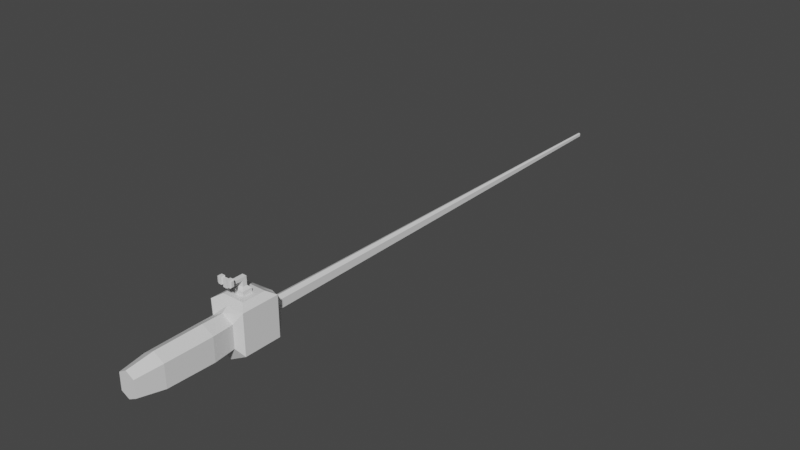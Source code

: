 # Source: rod.blend  (saved by Blender 3.3.6; exported with 4.5.12 LTS)
import bpy
from mathutils import Matrix  # noqa: F401  (used for matrix-valued properties, if any)

bpy.ops.wm.read_factory_settings(use_empty=True)
scene = bpy.context.scene
scene.name = 'Scene'

# ---- collections
col_collection = bpy.data.collections.new('Collection'); scene.collection.children.link(col_collection)

# ---- materials (node trees are filled in below, after node groups)
mat_material_001 = bpy.data.materials.new('Material.001')
mat_material_001.use_transparent_shadow = False

# ---- material node trees
mat_material_001.use_nodes = True; mat_material_001.node_tree.nodes.clear()
_N = mat_material_001.node_tree.nodes; _L = mat_material_001.node_tree.links
n0 = _N.new('ShaderNodeBsdfPrincipled'); n0.name = 'Principled BSDF'; n0.location = (10, 300)
n0.distribution = 'GGX'
n0.subsurface_method = 'RANDOM_WALK_SKIN'
n0.inputs[3].default_value = 1.45
n0.inputs[27].default_value = (0.0, 0.0, 0.0, 1.0)
n0.inputs[28].default_value = 1.0
n1 = _N.new('ShaderNodeOutputMaterial'); n1.name = 'Material Output'; n1.location = (300, 300)
_L.new(n0.outputs[0], n1.inputs[0])
n1.is_active_output = True

# ---- world
world_world = bpy.data.worlds.new('World'); scene.world = world_world
world_world.use_nodes = True; world_world.node_tree.nodes.clear()
_N = world_world.node_tree.nodes; _L = world_world.node_tree.links
n0 = _N.new('ShaderNodeOutputWorld'); n0.name = 'World Output'; n0.location = (300, 300)
n1 = _N.new('ShaderNodeBackground'); n1.name = 'Background'; n1.location = (10, 300)
n1.inputs[0].default_value = (0.05088, 0.05088, 0.05088, 1.0)
_L.new(n1.outputs[0], n0.inputs[0])
n0.is_active_output = True
world_world.color = (0.05088, 0.05088, 0.05088)
world_world.use_sun_shadow = False
world_world.sun_shadow_jitter_overblur = 0.0

# ---- meshes
me_cube_006 = bpy.data.meshes.new('Cube.006')
me_cube_006.from_pydata([(-0.09133, -0.08413, -0.02324), (-0.09154, -0.08413, -0.006393), (-0.09133, -0.07031, -0.02324), (-0.09154, -0.07031, -0.006393), (-0.07448, -0.08413, -0.02303), (-0.07469, -0.08413, -0.006182), (-0.07448, -0.07031, -0.02303), (-0.07469, -0.07031, -0.006182), (-0.08687, -0.08857, -0.01867), (-0.08697, -0.08857, -0.01085), (-0.07915, -0.08857, -0.01075), (-0.07905, -0.08857, -0.01857), (-0.08687, -0.09887, -0.01867), (-0.08697, -0.09887, -0.01085), (-0.07915, -0.09887, -0.01075), (-0.07905, -0.09887, -0.01857), (-0.08687, -0.1039, -0.01867), (-0.08697, -0.1039, -0.01085), (-0.07915, -0.1039, -0.01075), (-0.07905, -0.1039, -0.01857), (-0.0867, -0.09887, -0.03203), (-0.07888, -0.09887, -0.03193), (-0.0867, -0.1039, -0.03203), (-0.07888, -0.1039, -0.03193), (-0.08651, -0.09887, -0.04736), (-0.07869, -0.09887, -0.04726), (-0.08651, -0.1039, -0.04736), (-0.07869, -0.1039, -0.04726), (-0.08657, -0.09887, -0.04265), (-0.08657, -0.1039, -0.04265), (-0.07875, -0.1039, -0.04256), (-0.07875, -0.09887, -0.04256), (-0.08651, -0.1128, -0.04736), (-0.07869, -0.1128, -0.04726), (-0.08657, -0.1128, -0.04265), (-0.07875, -0.1128, -0.04256), (-0.0882, -0.102, -0.0484), (-0.08828, -0.102, -0.04165), (-0.07697, -0.102, -0.04826), (-0.07706, -0.102, -0.04151), (-0.0882, -0.1147, -0.0484), (-0.08828, -0.1147, -0.04165), (-0.07697, -0.1147, -0.04826), (-0.07706, -0.1147, -0.04151), (-0.07131, -0.102, -0.04819), (-0.0714, -0.102, -0.04144), (-0.07131, -0.1147, -0.04819), (-0.0714, -0.1147, -0.04144), (-0.09435, -0.102, -0.04848), (-0.09444, -0.102, -0.04173), (-0.09435, -0.1147, -0.04848), (-0.09444, -0.1147, -0.04173), (-0.09711, -0.1037, -0.04763), (-0.09718, -0.1037, -0.04265), (-0.09711, -0.1131, -0.04763), (-0.09718, -0.1131, -0.04265), (-0.06944, -0.1039, -0.04717), (-0.0695, -0.1039, -0.04241), (-0.06944, -0.1129, -0.04717), (-0.0695, -0.1129, -0.04241)], [], [(0, 1, 3, 2), (2, 3, 7, 6), (6, 7, 5, 4), (5, 1, 9, 10), (2, 6, 4, 0), (7, 3, 1, 5), (10, 9, 13, 14), (4, 5, 10, 11), (1, 0, 8, 9), (0, 4, 11, 8), (12, 15, 21, 20), (11, 10, 14, 15), (8, 11, 15, 12), (9, 8, 12, 13), (19, 18, 17, 16), (13, 12, 16, 17), (14, 13, 17, 18), (15, 14, 18, 19), (29, 28, 24, 26), (16, 12, 20, 22), (15, 19, 23, 21), (19, 16, 22, 23), (24, 25, 27, 26), (30, 35, 43, 39), (31, 30, 27, 25), (28, 31, 25, 24), (20, 21, 31, 28), (21, 23, 30, 31), (23, 22, 29, 30), (22, 20, 28, 29), (35, 34, 32, 33), (30, 29, 34, 35), (26, 27, 33, 32), (32, 34, 41, 40), (41, 37, 49, 51), (43, 42, 46, 47), (26, 32, 40, 36), (29, 26, 36, 37), (35, 33, 42, 43), (33, 27, 38, 42), (34, 29, 37, 41), (27, 30, 39, 38), (44, 45, 57, 56), (38, 39, 45, 44), (39, 43, 47, 45), (42, 38, 44, 46), (51, 49, 53, 55), (36, 40, 50, 48), (40, 41, 51, 50), (37, 36, 48, 49), (53, 52, 54, 55), (50, 51, 55, 54), (48, 50, 54, 52), (49, 48, 52, 53), (56, 57, 59, 58), (46, 44, 56, 58), (47, 46, 58, 59), (45, 47, 59, 57)])
_uv = me_cube_006.uv_layers.new(name='UVMap')
_uv.uv.foreach_set('vector', [0.375, 0.0, 0.625, 0.0, 0.625, 0.25, 0.375, 0.25, 0.375, 0.25, 0.625, 0.25, 0.625, 0.5, 0.375, 0.5, 0.375, 0.5, 0.625, 0.5, 0.625, 0.75, 0.375, 0.75, 0.625, 0.75, 0.875, 0.75, 0.875, 0.75, 0.625, 0.75, 0.125, 0.5, 0.375, 0.5, 0.375, 0.75, 0.125, 0.75, 0.625, 0.5, 0.875, 0.5, 0.875, 0.75, 0.625, 0.75, 0.625, 0.75, 0.875, 0.75, 0.875, 0.75, 0.625, 0.75, 0.375, 0.75, 0.625, 0.75, 0.625, 0.75, 0.375, 0.75, 0.625, 0.0, 0.375, 0.0, 0.375, 0.0, 0.625, 0.0, 0.125, 0.75, 0.375, 0.75, 0.375, 0.75, 0.125, 0.75, 0.125, 0.75, 0.375, 0.75, 0.375, 0.75, 0.125, 0.75, 0.375, 0.75, 0.625, 0.75, 0.625, 0.75, 0.375, 0.75, 0.125, 0.75, 0.375, 0.75, 0.375, 0.75, 0.125, 0.75, 0.625, 0.0, 0.375, 0.0, 0.375, 0.0, 0.625, 0.0, 0.375, 0.75, 0.625, 0.75, 0.625, 1.0, 0.375, 1.0, 0.625, 0.0, 0.375, 0.0, 0.375, 0.0, 0.625, 0.0, 0.625, 0.75, 0.875, 0.75, 0.875, 0.75, 0.625, 0.75, 0.375, 0.75, 0.625, 0.75, 0.625, 0.75, 0.375, 0.75, 0.375, 0.0, 0.375, 0.0, 0.375, 0.0, 0.375, 0.0, 0.375, 0.0, 0.375, 0.0, 0.375, 0.0, 0.375, 0.0, 0.375, 0.75, 0.375, 0.75, 0.375, 0.75, 0.375, 0.75, 0.375, 0.75, 0.375, 1.0, 0.375, 1.0, 0.375, 0.75, 0.125, 0.75, 0.375, 0.75, 0.375, 0.75, 0.125, 0.75, 0.375, 0.75, 0.375, 0.75, 0.375, 0.75, 0.375, 0.75, 0.375, 0.75, 0.375, 0.75, 0.375, 0.75, 0.375, 0.75, 0.125, 0.75, 0.375, 0.75, 0.375, 0.75, 0.125, 0.75, 0.125, 0.75, 0.375, 0.75, 0.375, 0.75, 0.125, 0.75, 0.375, 0.75, 0.375, 0.75, 0.375, 0.75, 0.375, 0.75, 0.375, 0.75, 0.375, 1.0, 0.375, 1.0, 0.375, 0.75, 0.375, 0.0, 0.375, 0.0, 0.375, 0.0, 0.375, 0.0, 0.375, 0.75, 0.375, 1.0, 0.375, 1.0, 0.375, 0.75, 0.375, 0.75, 0.375, 1.0, 0.375, 1.0, 0.375, 0.75, 0.125, 0.75, 0.375, 0.75, 0.375, 0.75, 0.125, 0.75, 0.375, 1.0, 0.375, 1.0, 0.375, 1.0, 0.375, 1.0, 0.375, 1.0, 0.375, 1.0, 0.375, 1.0, 0.375, 1.0, 0.375, 0.75, 0.375, 0.75, 0.375, 0.75, 0.375, 0.75, 0.125, 0.75, 0.125, 0.75, 0.125, 0.75, 0.125, 0.75, 0.375, 0.0, 0.375, 0.0, 0.375, 0.0, 0.375, 0.0, 0.375, 0.75, 0.375, 0.75, 0.375, 0.75, 0.375, 0.75, 0.375, 0.75, 0.375, 0.75, 0.375, 0.75, 0.375, 0.75, 0.375, 1.0, 0.375, 1.0, 0.375, 1.0, 0.375, 1.0, 0.375, 0.75, 0.375, 0.75, 0.375, 0.75, 0.375, 0.75, 0.375, 0.75, 0.375, 0.75, 0.375, 0.75, 0.375, 0.75, 0.375, 0.75, 0.375, 0.75, 0.375, 0.75, 0.375, 0.75, 0.375, 0.75, 0.375, 0.75, 0.375, 0.75, 0.375, 0.75, 0.375, 0.75, 0.375, 0.75, 0.375, 0.75, 0.375, 0.75, 0.375, 1.0, 0.375, 1.0, 0.375, 1.0, 0.375, 1.0, 0.125, 0.75, 0.125, 0.75, 0.125, 0.75, 0.125, 0.75, 0.375, 1.0, 0.375, 1.0, 0.375, 1.0, 0.375, 1.0, 0.375, 0.0, 0.375, 0.0, 0.375, 0.0, 0.375, 0.0, 0.375, 0.0, 0.375, 0.0, 0.375, 0.0, 0.375, 0.0, 0.375, 1.0, 0.375, 1.0, 0.375, 1.0, 0.375, 1.0, 0.125, 0.75, 0.125, 0.75, 0.125, 0.75, 0.125, 0.75, 0.375, 0.0, 0.375, 0.0, 0.375, 0.0, 0.375, 0.0, 0.375, 0.75, 0.375, 0.75, 0.375, 0.75, 0.375, 0.75, 0.375, 0.75, 0.375, 0.75, 0.375, 0.75, 0.375, 0.75, 0.375, 0.75, 0.375, 0.75, 0.375, 0.75, 0.375, 0.75, 0.375, 0.75, 0.375, 0.75, 0.375, 0.75, 0.375, 0.75])
me_cube_006.update()
me_cube_005 = bpy.data.meshes.new('Cube.005')
me_cube_005.from_pydata([(-0.09713, -0.2238, 0.04652), (-0.1007, -0.0954, 0.05286), (-0.09713, -0.2238, 0.0172), (-0.1007, -0.0954, 0.01085), (-0.06781, -0.2238, 0.04652), (-0.05867, -0.0954, 0.05286), (-0.06781, -0.2238, 0.0172), (-0.05867, -0.0954, 0.01085), (-0.1002, -0.1793, 0.05189), (-0.1002, -0.1793, 0.01183), (-0.06015, -0.1793, 0.01183), (-0.06015, -0.1793, 0.05189), (-0.1036, -0.05568, 0.05073), (-0.1036, -0.05568, 0.01067), (-0.06355, -0.05568, 0.05073), (-0.06355, -0.05568, 0.01067), (-0.1162, -0.03936, 0.05589), (-0.1162, -0.03936, 0.005511), (-0.06342, -0.03433, 0.07659), (-0.05093, -0.04682, -0.001951), (-0.1162, 0.01285, 0.05589), (-0.1162, 0.01285, 0.005511), (-0.06342, 0.007824, 0.07659), (-0.05093, 0.02031, -0.001951), (-0.09952, 0.04062, 0.04663), (-0.09952, 0.04062, 0.01477), (-0.06765, 0.04062, 0.04663), (-0.06765, 0.04062, 0.01477), (-0.09136, 0.0458, 0.03848), (-0.09136, 0.0458, 0.02292), (-0.0758, 0.0458, 0.03848), (-0.0758, 0.0458, 0.02292), (-0.08606, 0.8847, 0.03318), (-0.08606, 0.8847, 0.02822), (-0.0811, 0.8847, 0.03318), (-0.0811, 0.8847, 0.02822), (-0.08247, -0.2238, 0.009636), (-0.07966, -0.0954, -0.0001697), (-0.08247, -0.2238, 0.05491), (-0.07966, -0.0954, 0.06472), (-0.08017, -0.1793, 0.06321), (-0.08017, -0.1793, 0.001342), (-0.08358, -0.05568, -0.0004467), (-0.08358, -0.05568, 0.06143), (-0.08358, -0.04682, -0.01993), (-0.08358, -0.03433, 0.07659), (-0.08358, 0.02031, -0.01993), (-0.08358, 0.007824, 0.07659), (-0.08358, 0.04062, 0.005884), (-0.08358, 0.04062, 0.0551), (-0.08358, 0.0458, 0.01847), (-0.08358, 0.0458, 0.04251), (-0.08358, 0.8847, 0.02666), (-0.08358, 0.8847, 0.03432), (-0.1037, -0.03433, 0.07659), (-0.1162, -0.04682, -0.001951), (-0.1037, 0.007824, 0.07659), (-0.1162, 0.02031, -0.001951), (-0.09854, -0.03091, 0.04774), (-0.09854, -0.03091, 0.01366), (-0.09854, 0.004403, 0.04774), (-0.09854, 0.004403, 0.01366), (-0.08358, -0.04682, 0.06921), (-0.1162, -0.04682, 0.06921), (-0.08358, 0.02031, 0.06921), (-0.1162, 0.02031, 0.06921), (-0.05093, -0.04682, 0.06921), (-0.05093, 0.02031, 0.06921), (-0.07845, 0.4652, 0.03583), (-0.08871, 0.4652, 0.03583), (-0.08871, 0.4652, 0.02557), (-0.07845, 0.4652, 0.02557), (-0.08358, 0.4652, 0.02257), (-0.08358, 0.4652, 0.03841)], [], [(8, 1, 3, 9), (41, 37, 7, 10), (10, 7, 5, 11), (40, 39, 1, 8), (36, 6, 4, 38), (5, 7, 15, 14), (38, 40, 8, 0), (6, 10, 11, 4), (36, 41, 10, 6), (0, 8, 9, 2), (14, 15, 19, 66), (3, 1, 12, 13), (39, 5, 14, 43), (37, 3, 13, 42), (45, 18, 22, 47), (13, 12, 63, 55), (43, 14, 66, 62), (42, 13, 55, 44), (46, 57, 25, 48), (44, 55, 57, 46), (66, 19, 23, 67), (21, 17, 59, 61), (26, 27, 31, 30), (67, 23, 27, 26), (57, 65, 24, 25), (64, 67, 26, 49), (73, 68, 34, 53), (25, 24, 28, 29), (49, 26, 30, 51), (48, 25, 29, 50), (52, 33, 32, 53), (72, 70, 33, 52), (68, 71, 35, 34), (70, 69, 32, 33), (71, 72, 52, 35), (35, 52, 53, 34), (27, 48, 50, 31), (24, 49, 51, 28), (69, 73, 53, 32), (65, 64, 49, 24), (19, 44, 46, 23), (23, 46, 48, 27), (15, 42, 44, 19), (12, 43, 62, 63), (54, 45, 47, 56), (7, 37, 42, 15), (1, 39, 43, 12), (2, 9, 41, 36), (4, 11, 40, 38), (2, 36, 38, 0), (11, 5, 39, 40), (9, 3, 37, 41), (16, 17, 55, 63), (21, 20, 65, 57), (20, 16, 63, 65), (17, 21, 57, 55), (59, 58, 60, 61), (20, 21, 61, 60), (16, 20, 60, 58), (17, 16, 58, 59), (45, 54, 63, 62), (56, 47, 64, 65), (22, 18, 66, 67), (54, 56, 65, 63), (18, 45, 62, 66), (47, 22, 67, 64), (28, 51, 73, 69), (31, 50, 72, 71), (29, 28, 69, 70), (30, 31, 71, 68), (50, 29, 70, 72), (51, 30, 68, 73)])
_uv = me_cube_005.uv_layers.new(name='UVMap')
_uv.uv.foreach_set('vector', [0.5004, 0.0, 0.625, 0.0, 0.625, 0.25, 0.5004, 0.25, 0.5004, 0.375, 0.625, 0.375, 0.625, 0.5, 0.5004, 0.5, 0.5004, 0.5, 0.625, 0.5, 0.625, 0.75, 0.5004, 0.75, 0.5004, 0.875, 0.625, 0.875, 0.625, 1.0, 0.5004, 1.0, 0.25, 0.5, 0.375, 0.5, 0.375, 0.75, 0.25, 0.75, 0.625, 0.75, 0.625, 0.5, 0.625, 0.5, 0.625, 0.75, 0.375, 0.875, 0.5004, 0.875, 0.5004, 1.0, 0.375, 1.0, 0.375, 0.5, 0.5004, 0.5, 0.5004, 0.75, 0.375, 0.75, 0.375, 0.375, 0.5004, 0.375, 0.5004, 0.5, 0.375, 0.5, 0.375, 0.0, 0.5004, 0.0, 0.5004, 0.25, 0.375, 0.25, 0.625, 0.75, 0.625, 0.5, 0.625, 0.5, 0.625, 0.75, 0.625, 0.25, 0.625, 0.0, 0.625, 0.0, 0.625, 0.25, 0.625, 0.875, 0.625, 0.75, 0.625, 0.75, 0.625, 0.875, 0.625, 0.375, 0.625, 0.25, 0.625, 0.25, 0.625, 0.375, 0.625, 0.875, 0.625, 0.7978, 0.625, 0.7978, 0.625, 0.875, 0.625, 0.25, 0.625, 0.0, 0.625, 0.0, 0.625, 0.25, 0.625, 0.875, 0.625, 0.75, 0.625, 0.75, 0.625, 0.875, 0.625, 0.375, 0.625, 0.25, 0.625, 0.25, 0.625, 0.375, 0.625, 0.375, 0.625, 0.25, 0.625, 0.25, 0.625, 0.375, 0.625, 0.375, 0.625, 0.25, 0.625, 0.25, 0.625, 0.375, 0.625, 0.75, 0.625, 0.5, 0.625, 0.5, 0.625, 0.75, 0.625, 0.2214, 0.625, 0.2214, 0.625, 0.2214, 0.625, 0.2214, 0.625, 0.75, 0.625, 0.5, 0.625, 0.5, 0.625, 0.75, 0.625, 0.75, 0.625, 0.5, 0.625, 0.5, 0.625, 0.75, 0.625, 0.25, 0.625, 0.0, 0.625, 0.0, 0.625, 0.25, 0.625, 0.875, 0.625, 0.75, 0.625, 0.75, 0.625, 0.875, 0.625, 0.875, 0.625, 0.75, 0.625, 0.75, 0.625, 0.875, 0.625, 0.25, 0.625, 0.0, 0.625, 0.0, 0.625, 0.25, 0.625, 0.875, 0.625, 0.75, 0.625, 0.75, 0.625, 0.875, 0.625, 0.375, 0.625, 0.25, 0.625, 0.25, 0.625, 0.375, 0.75, 0.5, 0.875, 0.5, 0.875, 0.75, 0.75, 0.75, 0.625, 0.375, 0.625, 0.25, 0.625, 0.25, 0.625, 0.375, 0.625, 0.75, 0.625, 0.5, 0.625, 0.5, 0.625, 0.75, 0.625, 0.25, 0.625, 0.0, 0.625, 0.0, 0.625, 0.25, 0.625, 0.5, 0.625, 0.375, 0.625, 0.375, 0.625, 0.5, 0.625, 0.5, 0.75, 0.5, 0.75, 0.75, 0.625, 0.75, 0.625, 0.5, 0.625, 0.375, 0.625, 0.375, 0.625, 0.5, 0.625, 1.0, 0.625, 0.875, 0.625, 0.875, 0.625, 1.0, 0.625, 1.0, 0.625, 0.875, 0.625, 0.875, 0.625, 1.0, 0.625, 1.0, 0.625, 0.875, 0.625, 0.875, 0.625, 1.0, 0.625, 0.5, 0.625, 0.375, 0.625, 0.375, 0.625, 0.5, 0.625, 0.5, 0.625, 0.375, 0.625, 0.375, 0.625, 0.5, 0.625, 0.5, 0.625, 0.375, 0.625, 0.375, 0.625, 0.5, 0.625, 1.0, 0.625, 0.875, 0.625, 0.875, 0.625, 1.0, 0.625, 0.9522, 0.625, 0.875, 0.625, 0.875, 0.625, 0.9522, 0.625, 0.5, 0.625, 0.375, 0.625, 0.375, 0.625, 0.5, 0.625, 1.0, 0.625, 0.875, 0.625, 0.875, 0.625, 1.0, 0.375, 0.25, 0.5004, 0.25, 0.5004, 0.375, 0.375, 0.375, 0.375, 0.75, 0.5004, 0.75, 0.5004, 0.875, 0.375, 0.875, 0.125, 0.5, 0.25, 0.5, 0.25, 0.75, 0.125, 0.75, 0.5004, 0.75, 0.625, 0.75, 0.625, 0.875, 0.5004, 0.875, 0.5004, 0.25, 0.625, 0.25, 0.625, 0.375, 0.5004, 0.375, 0.625, 0.02857, 0.625, 0.2214, 0.625, 0.25, 0.625, 0.0, 0.625, 0.2214, 0.625, 0.02857, 0.625, 0.0, 0.625, 0.25, 0.625, 0.02857, 0.625, 0.02857, 0.625, 0.0, 0.625, 0.0, 0.625, 0.2214, 0.625, 0.2214, 0.625, 0.25, 0.625, 0.25, 0.625, 0.2214, 0.625, 0.02857, 0.625, 0.02857, 0.625, 0.2214, 0.625, 0.02857, 0.625, 0.2214, 0.625, 0.2214, 0.625, 0.02857, 0.625, 0.02857, 0.625, 0.02857, 0.625, 0.02857, 0.625, 0.02857, 0.625, 0.2214, 0.625, 0.02857, 0.625, 0.02857, 0.625, 0.2214, 0.625, 0.875, 0.625, 0.9522, 0.625, 1.0, 0.625, 0.875, 0.625, 0.9522, 0.625, 0.875, 0.625, 0.875, 0.625, 1.0, 0.625, 0.7978, 0.625, 0.7978, 0.625, 0.75, 0.625, 0.75, 0.625, 0.9522, 0.625, 0.9522, 0.625, 1.0, 0.625, 1.0, 0.625, 0.7978, 0.625, 0.875, 0.625, 0.875, 0.625, 0.75, 0.625, 0.875, 0.625, 0.7978, 0.625, 0.75, 0.625, 0.875, 0.625, 1.0, 0.625, 0.875, 0.625, 0.875, 0.625, 1.0, 0.625, 0.5, 0.625, 0.375, 0.625, 0.375, 0.625, 0.5, 0.625, 0.25, 0.625, 0.0, 0.625, 0.0, 0.625, 0.25, 0.625, 0.75, 0.625, 0.5, 0.625, 0.5, 0.625, 0.75, 0.625, 0.375, 0.625, 0.25, 0.625, 0.25, 0.625, 0.375, 0.625, 0.875, 0.625, 0.75, 0.625, 0.75, 0.625, 0.875])
me_cube_005.materials.append(mat_material_001)
me_cube_005.update()

# ---- objects
ob_cube_003 = bpy.data.objects.new('Cube.003', me_cube_006)
ob_cube_002 = bpy.data.objects.new('Cube.002', me_cube_005)

# ---- transforms, parenting, visibility, modifiers, constraints
ob_cube_003.parent = ob_cube_002
ob_cube_003.location = (0.0, 0.0, 0.0)
ob_cube_003.rotation_euler = (-1.571, 0.0, 0.0)
ob_cube_002.location = (0.0, 0.0, 0.0)

# ---- collection membership
col_collection.objects.link(ob_cube_003)
col_collection.objects.link(ob_cube_002)

# ---- scene / render settings (as saved in the file)
scene.frame_start = 1; scene.frame_end = 250; scene.frame_set(1)
scene.render.engine = 'BLENDER_EEVEE_NEXT'
scene.cycles.sampling_pattern = 'TABULATED_SOBOL'
scene.cycles.use_light_tree = False
scene.view_settings.view_transform = 'Filmic'
bpy.context.view_layer.update()

# ---- added for rendering (the .blend has no active camera and no usable light): camera, sun
cam_auto = bpy.data.cameras.new('AutoCamera')
cam_auto.lens = 50.0
cam_auto.sensor_width = 36.0
cam_auto.clip_end = 1000.0
ob_auto_camera = bpy.data.objects.new('AutoCamera', cam_auto)
scene.collection.objects.link(ob_auto_camera)
ob_auto_camera.location = (0.951298, -0.911405, 0.875309)
ob_auto_camera.rotation_euler = (1.09748, -7.21219e-08, 0.694738)
scene.camera = ob_auto_camera
light_auto_sun = bpy.data.lights.new('AutoSun', 'SUN')
light_auto_sun.energy = 3.0
light_auto_sun.angle = 0.0523599
ob_auto_sun = bpy.data.objects.new('AutoSun', light_auto_sun)
scene.collection.objects.link(ob_auto_sun)
ob_auto_sun.rotation_euler = (0.872665, 0.174533, 0.523599)
bpy.context.view_layer.update()
